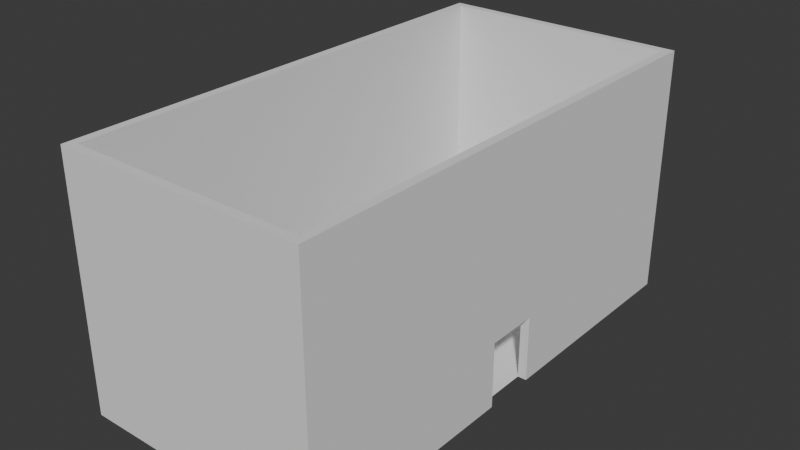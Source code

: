 # Source: model_001.03.blend  (saved by Blender 5.2.45; exported with 4.5.12 LTS)
import bpy
from mathutils import Matrix  # noqa: F401  (used for matrix-valued properties, if any)

bpy.ops.wm.read_factory_settings(use_empty=True)
scene = bpy.context.scene
scene.name = 'Scene'

# ---- collections
col_vis_map = bpy.data.collections.new('vis-map'); scene.collection.children.link(col_vis_map)
col_col_map = bpy.data.collections.new('col-map'); scene.collection.children.link(col_col_map)

# ---- world
world_world = bpy.data.worlds.new('World'); scene.world = world_world
world_world.use_nodes = True; world_world.node_tree.nodes.clear()
_N = world_world.node_tree.nodes; _L = world_world.node_tree.links
n0 = _N.new('ShaderNodeOutputWorld'); n0.name = 'World Output'; n0.location = (200, 100)
n1 = _N.new('ShaderNodeBackground'); n1.name = 'Background'; n1.location = (-200, 100)
n1.inputs[0].default_value = (0.05088, 0.05088, 0.05088, 1.0)
_L.new(n1.outputs[0], n0.inputs[0])
n0.is_active_output = True
world_world.color = (0.05088, 0.05088, 0.05088)
world_world.sun_shadow_jitter_overblur = 0.0

# ---- meshes
me_plane = bpy.data.meshes.new('Plane')
me_plane.from_pydata([(4.371e-08, 0.0, 4.5), (-10.67, 0.0, 0.0), (4.371e-08, -11.02, 4.5), (-4.371e-08, -11.02, 0.0), (0.4, -11.42, 4.5), (0.4, 0.0, 4.5), (-10.67, 0.0, 4.5), (0.4, -11.42, 0.0), (-10.67, -11.02, 4.5), (-10.67, -11.02, 0.0), (-11.07, -11.42, 4.5), (-11.07, -11.42, 0.0), (0.4, -11.42, 8.0), (0.4, 0.0, 8.0), (-10.67, -11.02, 8.0), (-11.07, -11.42, 8.0), (2.186e-07, 0.0, 11.5), (1.311e-07, 0.0, 8.0), (2.186e-07, -11.02, 11.5), (1.311e-07, -11.02, 8.0), (0.4, -11.42, 11.5), (0.4, 0.0, 11.5), (-10.67, -11.02, 11.5), (-11.07, -11.42, 11.5), (4.47e-08, -2.349, 4.5), (-4.47e-08, -2.349, 0.0), (0.4, -2.349, 4.5), (0.4, -2.349, 0.0), (0.4, -2.349, 8.0), (2.235e-07, -2.349, 11.5), (1.341e-07, -2.349, 8.0), (0.4, -2.349, 11.5), (4.371e-08, 0.0, 3.0), (0.4, 0.0, 3.0), (4.371e-08, -1.2, 3.0), (0.4, -1.2, 3.0), (4.371e-08, -1.2, 0.0), (0.4, -1.2, 0.0), (-11.07, 0.0, 4.5), (-11.07, 0.0, 0.0), (-10.67, 0.0, 8.0), (-11.07, 0.0, 8.0), (-10.67, 0.0, 11.5), (-11.07, 0.0, 11.5), (-4.47e-08, -7.43, 0.0), (0.4, -7.43, 0.0), (1.341e-07, -7.43, 8.0), (4.47e-08, -7.43, 4.5), (0.4, -7.43, 4.5), (0.4, -7.43, 8.0), (2.235e-07, -7.43, 11.5), (0.4, -7.43, 11.5)], [], [(47, 44, 3, 2), (48, 4, 7, 45), (4, 10, 11, 7), (3, 9, 8, 2), (46, 47, 2, 19), (49, 12, 4, 48), (12, 15, 10, 4), (2, 8, 14, 19), (50, 46, 19, 18), (51, 20, 12, 49), (19, 14, 22, 18), (20, 23, 15, 12), (50, 18, 20, 51), (23, 20, 18, 22), (36, 25, 24, 34), (7, 11, 9, 3), (44, 25, 27, 45), (16, 29, 31, 21), (21, 31, 28, 13), (16, 17, 30, 29), (13, 28, 26, 5), (17, 0, 24, 30), (34, 32, 33, 35), (24, 0, 32, 34), (26, 35, 33, 5), (35, 37, 36, 34), (37, 35, 26, 27), (37, 27, 25, 36), (14, 40, 42, 22), (10, 38, 39, 11), (15, 41, 38, 10), (22, 42, 43, 23), (23, 43, 41, 15), (9, 1, 6, 8), (11, 39, 1, 9), (8, 6, 40, 14), (3, 44, 45, 7), (29, 50, 51, 31), (31, 51, 49, 28), (29, 30, 46, 50), (28, 49, 48, 26), (30, 24, 47, 46), (26, 48, 45, 27), (24, 25, 44, 47)])
_uv = me_plane.uv_layers.new(name='UVMap')
_uv.uv.foreach_set('vector', [0.0, 0.7654, 1.0, 0.7654, 1.0, 1.0, 0.0, 1.0, 0.0, 0.7654, 0.0, 1.0, 1.0, 1.0, 1.0, 0.7654, 0.0, 1.0, 0.0, 1.0, 1.0, 1.0, 1.0, 1.0, 1.0, 1.0, 1.0, 1.0, 0.0, 1.0, 0.0, 1.0, 0.0, 0.7654, 1.0, 0.7654, 1.0, 1.0, 0.0, 1.0, 0.0, 0.7654, 0.0, 1.0, 1.0, 1.0, 1.0, 0.7654, 0.0, 1.0, 0.0, 1.0, 1.0, 1.0, 1.0, 1.0, 1.0, 1.0, 1.0, 1.0, 0.0, 1.0, 0.0, 1.0, 0.0, 0.7654, 1.0, 0.7654, 1.0, 1.0, 0.0, 1.0, 0.0, 0.7654, 0.0, 1.0, 1.0, 1.0, 1.0, 0.7654, 1.0, 1.0, 1.0, 1.0, 0.0, 1.0, 0.0, 1.0, 0.0, 1.0, 0.0, 1.0, 1.0, 1.0, 1.0, 1.0, 0.0, 0.7654, 0.0, 1.0, 0.0, 1.0, 0.0, 0.7654, 0.0, 1.0, 0.0, 1.0, 0.0, 1.0, 0.0, 1.0, 0.0, 0.0, 1.0, 0.4507, 1.0, 0.4507, 0.0, 0.0, 1.0, 1.0, 1.0, 1.0, 1.0, 1.0, 1.0, 1.0, 1.0, 0.7654, 1.0, 0.4507, 1.0, 0.4507, 1.0, 0.7654, 0.0, 0.0, 0.0, 0.4507, 0.0, 0.4507, 0.0, 0.0, 0.0, 0.0, 0.0, 0.4507, 1.0, 0.4507, 1.0, 0.0, 0.0, 0.0, 1.0, 0.0, 1.0, 0.4507, 0.0, 0.4507, 0.0, 0.0, 0.0, 0.4507, 1.0, 0.4507, 1.0, 0.0, 0.0, 0.0, 1.0, 0.0, 1.0, 0.4507, 0.0, 0.4507, 0.0, 0.0, 0.0, 0.0, 0.0, 0.0, 0.0, 0.0, 1.0, 0.4507, 1.0, 0.0, 0.0, 0.0, 0.0, 0.0, 1.0, 0.4507, 0.0, 0.0, 0.0, 0.0, 1.0, 0.0, 0.0, 0.0, 0.0, 0.0, 0.0, 0.0, 0.0, 0.0, 0.0, 0.0, 0.0, 0.0, 1.0, 0.4507, 1.0, 0.4507, 0.0, 0.0, 1.0, 0.4507, 1.0, 0.4507, 0.0, 0.0, 1.0, 1.0, 1.0, 1.0, 0.0, 1.0, 0.0, 1.0, 0.0, 1.0, 0.0, 1.0, 1.0, 1.0, 1.0, 1.0, 0.0, 1.0, 0.0, 1.0, 1.0, 1.0, 1.0, 1.0, 0.0, 1.0, 0.0, 1.0, 0.0, 1.0, 0.0, 1.0, 0.0, 1.0, 0.0, 1.0, 1.0, 1.0, 1.0, 1.0, 1.0, 1.0, 1.0, 1.0, 0.0, 1.0, 0.0, 1.0, 1.0, 1.0, 1.0, 1.0, 1.0, 1.0, 1.0, 1.0, 1.0, 1.0, 1.0, 1.0, 0.0, 1.0, 0.0, 1.0, 1.0, 1.0, 1.0, 0.7654, 1.0, 0.7654, 1.0, 1.0, 0.0, 0.4507, 0.0, 0.7654, 0.0, 0.7654, 0.0, 0.4507, 0.0, 0.4507, 0.0, 0.7654, 1.0, 0.7654, 1.0, 0.4507, 0.0, 0.4507, 1.0, 0.4507, 1.0, 0.7654, 0.0, 0.7654, 0.0, 0.4507, 0.0, 0.7654, 1.0, 0.7654, 1.0, 0.4507, 0.0, 0.4507, 1.0, 0.4507, 1.0, 0.7654, 0.0, 0.7654, 0.0, 0.4507, 0.0, 0.7654, 1.0, 0.7654, 1.0, 0.4507, 0.0, 0.4507, 1.0, 0.4507, 1.0, 0.7654, 0.0, 0.7654])
me_plane.update()
me_plane_001 = bpy.data.meshes.new('Plane.001')
me_plane_001.from_pydata([(-10.67, -11.02, 0.0), (0.0, -11.02, 0.0), (-10.67, 11.02, 0.0), (0.0, 11.02, 0.0)], [], [(0, 1, 3, 2)])
_uv = me_plane_001.uv_layers.new(name='UVMap')
_uv.uv.foreach_set('vector', [0.0, 0.0, 1.0, 0.0, 1.0, 1.0, 0.0, 1.0])
me_plane_001.update()

# ---- objects
ob_empty = bpy.data.objects.new('Empty', None)
ob_wall___1_andar = bpy.data.objects.new('WALL _ 1 andar', me_plane)
ob_floor_001 = bpy.data.objects.new('floor.001', me_plane_001)

# ---- transforms, parenting, visibility, modifiers, constraints
ob_empty.location = (-140.2, 0.5719, 9.652)
ob_empty.rotation_euler = (1.571, -0.0, 1.57)
ob_empty.scale = (7.488, 7.488, 7.488)
ob_empty.empty_display_type = 'IMAGE'
ob_empty.empty_display_size = 5.0
ob_wall___1_andar.location = (0.0, 0.0, 0.0)
_m = ob_wall___1_andar.modifiers.new('Mirror', 'MIRROR')
_m.use_axis = (False, True, False)
ob_floor_001.location = (0.0, 0.0, 0.0)

# ---- collection membership
col_vis_map.objects.link(ob_empty)
col_vis_map.objects.link(ob_wall___1_andar)
col_col_map.objects.link(ob_floor_001)

# ---- scene / render settings (as saved in the file)
scene.frame_start = 1; scene.frame_end = 250; scene.frame_set(0)
scene.render.engine = 'BLENDER_EEVEE_NEXT'
scene.render.bake_bias = 0.0
scene.render.bake_samples = 0
scene.render.compositor_device = 'GPU'
scene.eevee.use_volume_custom_range = False
scene.eevee.fast_gi_thickness_near = 0.1
scene.eevee.fast_gi_thickness_far = 0.0
scene.eevee.ray_tracing_options.screen_trace_thickness = 0.1
bpy.context.view_layer.update()

# ---- added for rendering (the .blend has no active camera and no usable light): camera, sun
cam_auto = bpy.data.cameras.new('AutoCamera')
cam_auto.lens = 50.0
cam_auto.sensor_width = 36.0
cam_auto.clip_end = 1000.0
ob_auto_camera = bpy.data.objects.new('AutoCamera', cam_auto)
scene.collection.objects.link(ob_auto_camera)
ob_auto_camera.location = (20.5955, -31.1162, 26.4941)
ob_auto_camera.rotation_euler = (1.09748, -7.21219e-08, 0.694738)
scene.camera = ob_auto_camera
light_auto_sun = bpy.data.lights.new('AutoSun', 'SUN')
light_auto_sun.energy = 3.0
light_auto_sun.angle = 0.0523599
ob_auto_sun = bpy.data.objects.new('AutoSun', light_auto_sun)
scene.collection.objects.link(ob_auto_sun)
ob_auto_sun.rotation_euler = (0.872665, 0.174533, 0.523599)
bpy.context.view_layer.update()
